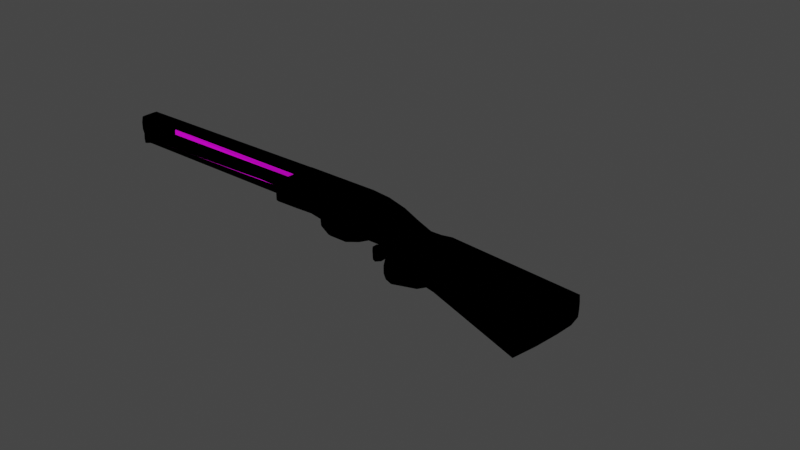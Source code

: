 # Source: shotgun.blend  (saved by Blender 3.5.10; exported with 4.5.12 LTS)
import bpy
from mathutils import Matrix  # noqa: F401  (used for matrix-valued properties, if any)

bpy.ops.wm.read_factory_settings(use_empty=True)
scene = bpy.context.scene
scene.name = 'Scene'

# ---- collections
col_gun = bpy.data.collections.new('Gun'); scene.collection.children.link(col_gun)
col_references = bpy.data.collections.new('References'); scene.collection.children.link(col_references)
col_bullet = bpy.data.collections.new('Bullet'); scene.collection.children.link(col_bullet)

# ---- images (referenced by path relative to the original .blend; pixels are not part of the script)
import os
ASSET_DIR = os.environ.get("B2B_ASSET_DIR", "")  # directory of the original .blend (textures are referenced by path, not embedded)
HERE = os.path.dirname(os.path.abspath(__file__))  # packed textures are extracted next to this script under _unpacked/

def load_image(name, relpath, width, height, colorspace="sRGB"):
    """Load a texture the original file referenced (path relative to the .blend, or extracted next to this script)."""
    p = next((c for c in (os.path.join(HERE, relpath), os.path.join(ASSET_DIR, relpath)) if relpath and os.path.exists(c)), "")
    if p:
        img = bpy.data.images.load(p, check_existing=True)
        img.name = name
    else:  # same state as the original file: an image datablock whose file is absent (Cycles renders it pink)
        img = bpy.data.images.new(name, width, height)
        img.source = "FILE"
        img.filepath = "//" + (relpath or name)
    img.colorspace_settings.name = colorspace
    return img
img_shotgunskin1_png = load_image('ShotgunSkin1.png', 'ShotgunSkin1.png', 1024, 1024, 'sRGB')

# ---- materials (node trees are filled in below, after node groups)
mat_material = bpy.data.materials.new('Material')
mat_material.alpha_threshold = 0.0
mat_material.use_transparent_shadow = False
mat_material.roughness = 0.5
mat_material.line_color = (0.0, 0.0, 0.0, 1.0)
mat_outline = bpy.data.materials.new('Outline')
mat_outline.use_backface_culling = True
mat_outline.use_transparent_shadow = False

# ---- material node trees
mat_material.use_nodes = True; mat_material.node_tree.nodes.clear()
_N = mat_material.node_tree.nodes; _L = mat_material.node_tree.links
n0 = _N.new('ShaderNodeOutputMaterial'); n0.name = 'Material Output'; n0.location = (300, 300)
n1 = _N.new('ShaderNodeBsdfPrincipled'); n1.name = 'Principled BSDF'; n1.location = (10, 300)
n1.distribution = 'GGX'
n1.subsurface_method = 'RANDOM_WALK_SKIN'
n1.inputs[3].default_value = 1.45
n1.inputs[27].default_value = (0.0, 0.0, 0.0, 1.0)
n1.inputs[28].default_value = 1.0
n2 = _N.new('ShaderNodeTexImage'); n2.name = 'Image Texture'; n2.location = (-388, 219)
n2.image = img_shotgunskin1_png
_L.new(n1.outputs[0], n0.inputs[0])
_L.new(n2.outputs[0], n1.inputs[0])
n0.is_active_output = True
mat_outline.use_nodes = True; mat_outline.node_tree.nodes.clear()
_N = mat_outline.node_tree.nodes; _L = mat_outline.node_tree.links
n0 = _N.new('ShaderNodeOutputMaterial'); n0.name = 'Material Output'; n0.location = (300, 300)
n1 = _N.new('ShaderNodeBsdfDiffuse'); n1.name = 'Diffuse BSDF'; n1.location = (10, 300)
n1.inputs[0].default_value = (0.0, 0.0, 0.0, 1.0)
n1.inputs[1].default_value = 0.5
_L.new(n1.outputs[0], n0.inputs[0])
n0.is_active_output = True

# ---- world
world_world = bpy.data.worlds.new('World'); scene.world = world_world
world_world.use_nodes = True; world_world.node_tree.nodes.clear()
_N = world_world.node_tree.nodes; _L = world_world.node_tree.links
n0 = _N.new('ShaderNodeOutputWorld'); n0.name = 'World Output'; n0.location = (300, 300)
n1 = _N.new('ShaderNodeBackground'); n1.name = 'Background'; n1.location = (10, 300)
n1.inputs[0].default_value = (0.05088, 0.05088, 0.05088, 1.0)
_L.new(n1.outputs[0], n0.inputs[0])
n0.is_active_output = True
world_world.color = (0.05088, 0.05088, 0.05088)
world_world.use_sun_shadow = False
world_world.sun_shadow_jitter_overblur = 0.0

# ---- meshes
me_cube = bpy.data.meshes.new('Cube')
me_cube.from_pydata([(-2.052, 0.0, 0.2031), (-2.229, -0.0002147, 0.2004), (-2.271, -0.0002147, 0.1606), (-2.236, -0.0002147, 0.06214), (-0.7653, 0.0, 0.05934), (-0.7617, 0.0, 0.02541), (-0.6038, 0.0, 0.03256), (-0.464, 0.0, 0.03941), (-0.3313, 0.0, 0.01038), (-0.255, 0.0, -0.06426), (-0.1378, 0.0, -0.1245), (-0.001515, 0.0, -0.1245), (0.0682, 0.0, -0.06742), (0.1147, 0.0, 0.01503), (0.214, 0.0, -0.01355), (0.3661, 0.0, -0.08327), (0.458, 0.0, -0.1942), (0.515, 0.0, -0.3241), (0.5721, 0.0, -0.3463), (-0.7586, -0.06843, 0.3514), (-0.762, -0.06843, 0.199), (0.7242, 0.0, -0.2924), (0.7591, 0.0, -0.2386), (1.634, 0.0, -0.3637), (1.656, 0.0, -0.1831), (0.8288, 0.0, -0.2544), (1.586, 0.0, -0.5428), (1.666, 0.0, -0.04362), (1.631, 0.0, 0.06251), (0.126, 0.0, 0.2981), (-2.055, 0.0, 0.2125), (-2.449, 0.0, 0.2125), (-2.449, 0.0, 0.3572), (-0.7586, 0.0, 0.3609), (-0.7505, 0.0, 0.3698), (-0.169, 0.0, 0.3646), (-0.009806, 0.0, 0.3425), (0.1708, 0.0, 0.2835), (0.3366, 0.0, 0.2032), (0.5061, 0.0, 0.1288), (0.5887, 0.0, 0.1302), (0.6616, 0.0, 0.1494), (0.8628, 0.0, 0.1295), (1.636, 0.0, 0.0558), (-0.01203, 0.0, 0.02652), (0.01765, 0.0, 0.008646), (0.03773, 0.0, -0.03062), (0.02511, 0.0, -0.07852), (-0.02641, 0.0, -0.1006), (-0.1233, 0.0, -0.09913), (-0.1823, 0.0, -0.06947), (-0.1978, 0.0, -0.01455), (-0.1652, 0.0, 0.02673), (-0.103, 0.0, 0.03755), (-0.07005, 0.0, 0.03356), (-0.7586, -0.02607, 0.3609), (-0.762, -0.02607, 0.2072), (-2.229, -0.03087, 0.2004), (-2.271, -0.03087, 0.1606), (-2.052, -0.02607, 0.2031), (-2.236, -0.03087, 0.06213), (-0.7617, -0.02607, 0.02541), (-0.6038, -0.02607, 0.03256), (-0.464, -0.02607, 0.03941), (-0.3313, -0.02607, 0.01038), (-0.255, -0.02607, -0.06426), (-0.1378, -0.02607, -0.1245), (0.126, -0.02607, 0.2981), (-0.001515, -0.02607, -0.1245), (0.7242, -0.02607, -0.2924), (0.5721, -0.02607, -0.3463), (0.7591, -0.02607, -0.2386), (0.0682, -0.02607, -0.06742), (0.8288, -0.02607, -0.2544), (1.586, -0.02607, -0.5428), (1.634, -0.02607, -0.3637), (1.656, -0.02607, -0.1831), (0.1147, -0.02607, 0.01503), (0.214, -0.02607, -0.01355), (0.3661, -0.02607, -0.08327), (0.458, -0.02607, -0.1942), (0.515, -0.02607, -0.3241), (1.666, -0.02607, -0.04362), (-2.055, -0.02607, 0.2125), (-2.449, -0.02607, 0.2125), (-2.449, -0.02607, 0.3572), (-0.7505, -0.02607, 0.3698), (-0.169, -0.02607, 0.3646), (-0.009806, -0.02607, 0.3425), (0.1708, -0.02607, 0.2835), (0.3366, -0.02607, 0.2032), (0.5061, -0.02607, 0.1288), (0.5887, -0.02607, 0.1302), (0.6616, -0.02607, 0.1494), (0.8628, -0.02607, 0.1295), (1.636, -0.02607, 0.0558), (-0.01203, -0.02607, 0.02652), (0.01765, -0.02607, 0.008646), (0.03773, -0.02607, -0.03062), (0.02511, -0.02607, -0.07852), (-0.02641, -0.02607, -0.1006), (-0.1233, -0.02607, -0.09913), (-0.1823, -0.02607, -0.06947), (-0.1978, -0.02607, -0.01455), (-0.1652, -0.02607, 0.02673), (-0.103, -0.02607, 0.03755), (-0.07005, -0.02607, 0.03356), (-0.7653, -0.06843, 0.05742), (0.126, -0.06843, 0.2861), (0.0514, -0.06843, 0.02148), (0.7242, -0.06843, -0.2794), (0.5721, -0.06843, -0.3309), (0.7591, -0.06843, -0.2278), (0.8288, -0.06843, -0.243), (1.586, -0.06843, -0.5191), (1.618, -0.06843, -0.3461), (1.64, -0.06843, -0.1732), (0.515, -0.06843, -0.3097), (1.65, -0.06843, -0.03967), (-2.055, -0.06843, 0.2205), (-2.449, -0.06843, 0.2205), (-2.052, -0.06843, 0.2061), (-2.449, -0.06843, 0.3479), (-0.7505, -0.06843, 0.3546), (-0.169, -0.06843, 0.3497), (-0.009806, -0.06843, 0.3285), (0.1708, -0.06843, 0.2721), (0.3366, -0.06843, 0.1952), (0.5061, -0.06843, 0.1239), (0.5887, -0.06843, 0.1253), (0.6616, -0.06843, 0.1437), (0.8628, -0.06843, 0.1246), (1.636, -0.06843, 0.05404), (-0.01203, -0.06843, 0.02601), (0.01765, -0.06843, 0.008892), (0.03773, -0.06843, -0.0287), (0.02511, -0.06843, -0.07456), (-0.02641, -0.06843, -0.09568), (-0.1233, -0.06843, -0.0943), (-0.1823, -0.06843, -0.0659), (-0.1978, -0.06843, -0.01332), (-0.1652, -0.06843, 0.02621), (-0.103, -0.06843, 0.03657), (-0.07005, -0.06843, 0.03274), (-2.199, 0.001588, 0.2018), (-2.196, 0.001588, 0.06166), (-2.206, -0.02928, 0.2017), (-2.449, 4.715e-16, 0.2442), (-2.449, -8.651e-16, 0.3394), (-2.449, -0.06843, 0.2557), (-2.449, -0.06843, 0.33), (-2.449, -0.05148, 0.3296), (-2.449, -0.05148, 0.255), (-2.463, -1.873e-06, 0.2442), (-2.463, -1.873e-06, 0.3395), (-2.463, -0.05148, 0.3297), (-2.463, -0.05148, 0.2551), (-2.269, -0.0002147, 0.08999), (-2.269, -0.03087, 0.08999), (-0.7631, -0.06843, 0.03776), (-0.7617, -0.05556, 0.02509), (-0.6044, -0.06843, 0.04464), (-0.6038, -0.05556, 0.03202), (-0.464, -0.05557, 0.03867), (-0.463, -0.06843, 0.05128), (-0.3242, -0.06843, 0.02221), (-0.3313, -0.05556, 0.0105), (-0.2447, -0.06843, -0.05229), (-0.255, -0.05558, -0.06192), (-0.136, -0.06843, -0.1057), (-0.1378, -0.05565, -0.1203), (-0.006469, -0.06843, -0.1057), (-0.001515, -0.05564, -0.1203), (0.05956, -0.06843, -0.05395), (0.0682, -0.05559, -0.065), (0.109, -0.06843, 0.02994), (0.1147, -0.05557, 0.01501), (0.2183, -0.06843, -0.0002035), (0.214, -0.05558, -0.01272), (0.3739, -0.06843, -0.06849), (0.3661, -0.05562, -0.08037), (0.458, -0.05571, -0.188), (0.458, -0.06843, -0.1853), (-0.7653, -0.02607, 0.05934), (-0.7653, -0.02607, 0.05934), (-0.7653, -0.04554, 0.05846), (-0.7632, -0.02607, 0.03996), (-2.198, -0.009786, 0.0616), (-2.203, -0.02928, 0.08099), (-2.222, -0.03021, 0.06187)], [], [(121, 20, 19, 122, 150, 149, 120, 119), (5, 61, 186, 183, 4), (79, 180, 178, 78), (68, 172, 170, 66), (85, 122, 19, 55), (44, 96, 106, 54), (63, 163, 162, 62), (56, 59, 121, 20), (74, 114, 113, 73), (49, 101, 100, 48), (17, 81, 80, 16), (50, 102, 101, 49), (18, 70, 81, 17), (51, 103, 102, 50), (27, 82, 76, 24), (52, 104, 103, 51), (53, 105, 104, 52), (30, 83, 84, 31), (0, 30, 83, 59), (3, 145, 187, 189, 60), (32, 85, 55, 33), (6, 62, 61, 5), (54, 106, 105, 53), (33, 55, 86, 34), (7, 63, 62, 6), (34, 86, 87, 35), (8, 64, 63, 7), (35, 87, 88, 36), (9, 65, 64, 8), (29, 67, 89, 37), (10, 66, 65, 9), (37, 89, 90, 38), (38, 90, 91, 39), (39, 91, 92, 40), (11, 68, 66, 10), (40, 92, 93, 41), (21, 69, 70, 18), (41, 93, 94, 42), (22, 71, 69, 21), (42, 94, 95, 43), (12, 72, 68, 11), (43, 95, 82, 27), (25, 73, 71, 22), (36, 88, 67, 29), (26, 74, 73, 25), (23, 75, 74, 26), (61, 160, 159, 107, 185, 186), (24, 76, 75, 23), (45, 97, 96, 44), (13, 77, 72, 12), (46, 98, 97, 45), (14, 78, 77, 13), (47, 99, 98, 46), (15, 79, 78, 14), (48, 100, 99, 47), (16, 80, 79, 15), (144, 146, 59, 0), (57, 1, 2, 58), (157, 158, 58, 2), (106, 143, 142, 105), (75, 115, 114, 74), (165, 167, 140, 141, 142), (55, 19, 123, 86), (76, 116, 115, 75), (97, 134, 133, 96), (64, 166, 163, 63), (86, 123, 124, 87), (78, 178, 176, 77), (98, 135, 134, 97), (65, 168, 166, 64), (87, 124, 125, 88), (175, 177, 179, 182, 117, 111, 110, 112, 113, 114, 115, 116, 118, 132, 131, 130, 129, 128, 127, 126, 108, 109), (99, 136, 135, 98), (66, 170, 168, 65), (67, 108, 126, 89), (80, 181, 180, 79), (100, 137, 136, 99), (167, 169, 171, 173, 135, 136, 137, 138, 139, 140), (89, 126, 127, 90), (81, 117, 182, 181, 80), (101, 138, 137, 100), (184, 56, 59, 146, 188), (90, 127, 128, 91), (102, 139, 138, 101), (91, 128, 129, 92), (70, 111, 117, 81), (103, 140, 139, 102), (72, 174, 172, 68), (92, 129, 130, 93), (82, 118, 116, 76), (104, 141, 140, 103), (69, 110, 111, 70), (93, 130, 131, 94), (105, 142, 141, 104), (71, 112, 110, 69), (94, 131, 132, 95), (83, 119, 120, 84), (96, 133, 143, 106), (77, 176, 174, 72), (95, 132, 118, 82), (59, 83, 119, 121), (73, 113, 112, 71), (88, 125, 108, 67), (145, 4, 183, 187), (146, 57, 58, 158, 60, 189, 188), (1, 144, 146, 57), (147, 31, 84, 120, 149, 152), (85, 32, 148, 151, 150, 122), (151, 152, 149, 150), (152, 156, 153, 147), (154, 153, 156, 155), (151, 155, 156, 152), (148, 154, 155, 151), (3, 60, 158, 157), (162, 161, 159, 160), (166, 165, 164, 163), (163, 164, 161, 162), (168, 167, 165, 166), (170, 169, 167, 168), (172, 171, 169, 170), (174, 173, 171, 172), (176, 175, 173, 174), (178, 177, 175, 176), (180, 179, 177, 178), (181, 182, 179, 180), (62, 162, 160, 61), (183, 186, 185, 184), (187, 189, 188), (183, 188, 187, 184), (185, 107, 20, 56, 184), (133, 134, 135, 173, 175, 109), (107, 159, 161, 164, 165, 142, 143, 133, 109, 108, 125, 124, 123, 19, 20)])
_uv = me_cube.uv_layers.new(name='UVMap')
_uv.uv.foreach_set('vector', [0.304, 0.915, 0.9835, 0.9251, 0.9866, 0.8231, 0.1054, 0.8288, 0.1024, 0.8355, 0.09843, 0.8714, 0.1024, 0.8853, 0.2985, 0.9084, 0.04126, 0.341, 0.05497, 0.3409, 0.05505, 0.3485, 0.05516, 0.3588, 0.04145, 0.3589, 0.5889, 0.2667, 0.5915, 0.2573, 0.5392, 0.249, 0.5383, 0.2577, 0.2085, 0.2134, 0.2085, 0.2127, 0.2328, 0.2325, 0.2326, 0.2322, 0.09899, 0.8092, 0.1054, 0.8288, 0.9866, 0.8231, 0.9863, 0.7994, 0.1559, 0.1659, 0.1678, 0.1704, 0.1885, 0.1602, 0.1905, 0.1254, 0.2753, 0.3092, 0.2765, 0.3255, 0.2059, 0.3276, 0.2055, 0.3119, 0.9827, 0.9536, 0.2978, 0.9347, 0.304, 0.915, 0.9835, 0.9251, 0.9614, 0.1931, 0.9521, 0.1838, 0.7477, 0.2491, 0.7541, 0.2621, 0.2308, 0.2318, 0.2315, 0.2311, 0.2114, 0.2152, 0.2107, 0.2161, 0.6633, 0.316, 0.6647, 0.308, 0.6293, 0.2873, 0.6254, 0.2944, 0.2413, 0.239, 0.2411, 0.2391, 0.2315, 0.2311, 0.2308, 0.2318, 0.6832, 0.3146, 0.6812, 0.3072, 0.6647, 0.308, 0.6633, 0.316, 0.249, 0.242, 0.2441, 0.2436, 0.2411, 0.2391, 0.2413, 0.239, 0.9248, 0.04731, 0.9193, 0.05444, 0.9462, 0.08937, 0.9538, 0.08512, 0.2644, 0.2287, 0.2396, 0.2355, 0.2441, 0.2436, 0.249, 0.242, 0.2749, 0.1158, 0.2278, 0.1781, 0.2396, 0.2355, 0.2644, 0.2287, 0.2883, 0.9469, 0.2922, 0.9328, 0.09374, 0.9003, 0.08757, 0.9127, 0.2936, 0.9485, 0.2883, 0.9469, 0.2922, 0.9328, 0.2978, 0.9347, 0.1579, 0.6234, 0.1855, 0.6083, 0.1878, 0.6172, 0.1766, 0.6343, 0.1706, 0.6383, 0.09463, 0.7951, 0.09899, 0.8092, 0.9863, 0.7994, 0.9862, 0.7851, 0.2051, 0.298, 0.2055, 0.3119, 0.1286, 0.3141, 0.1283, 0.3003, 0.1905, 0.1254, 0.1885, 0.1602, 0.2278, 0.1781, 0.2749, 0.1158, 0.14, 0.5363, 0.1413, 0.5228, 0.1468, 0.5238, 0.1457, 0.5369, 0.2743, 0.295, 0.2753, 0.3092, 0.2055, 0.3119, 0.2051, 0.298, 0.1457, 0.5369, 0.1468, 0.5238, 0.4142, 0.5247, 0.4146, 0.5383, 0.3414, 0.2865, 0.3429, 0.3006, 0.2753, 0.3092, 0.2743, 0.295, 0.4146, 0.5383, 0.4142, 0.5247, 0.4904, 0.5193, 0.4918, 0.5329, 0.2507, 0.243, 0.2519, 0.2451, 0.2738, 0.2539, 0.2749, 0.248, 0.4893, 0.1565, 0.4892, 0.1636, 0.5019, 0.1638, 0.5021, 0.1567, 0.232, 0.2331, 0.2326, 0.2322, 0.2519, 0.2451, 0.2507, 0.243, 0.5021, 0.1567, 0.5019, 0.1638, 0.5525, 0.1659, 0.5524, 0.1586, 0.5524, 0.1586, 0.5525, 0.1659, 0.6058, 0.1627, 0.6044, 0.1553, 0.6044, 0.1553, 0.6058, 0.1627, 0.6285, 0.1555, 0.626, 0.1487, 0.2077, 0.2142, 0.2085, 0.2134, 0.2326, 0.2322, 0.232, 0.2331, 0.626, 0.1487, 0.6285, 0.1555, 0.6474, 0.147, 0.6447, 0.1406, 0.7223, 0.2918, 0.7179, 0.2859, 0.6812, 0.3072, 0.6832, 0.3146, 0.6447, 0.1406, 0.6474, 0.147, 0.6976, 0.1265, 0.6948, 0.12, 0.7374, 0.2796, 0.7328, 0.2726, 0.7179, 0.2859, 0.7223, 0.2918, 0.6948, 0.12, 0.6976, 0.1265, 0.8899, 0.03961, 0.8905, 0.03112, 0.1997, 0.2113, 0.2021, 0.2066, 0.2085, 0.2134, 0.2077, 0.2142, 0.8905, 0.03112, 0.8899, 0.03961, 0.9193, 0.05444, 0.9248, 0.04731, 0.7573, 0.2696, 0.7541, 0.2621, 0.7328, 0.2726, 0.7374, 0.2796, 0.4918, 0.5329, 0.4904, 0.5193, 0.5588, 0.508, 0.5607, 0.5217, 0.9685, 0.1983, 0.9614, 0.1931, 0.7541, 0.2621, 0.7573, 0.2696, 0.9743, 0.1412, 0.9662, 0.1424, 0.9614, 0.1931, 0.9685, 0.1983, 0.05497, 0.3409, 0.07047, 0.3405, 0.07731, 0.3471, 0.07742, 0.3575, 0.0654, 0.3582, 0.05505, 0.3485, 0.9538, 0.08512, 0.9462, 0.08937, 0.9662, 0.1424, 0.9743, 0.1412, 0.1645, 0.1927, 0.1745, 0.1863, 0.1678, 0.1704, 0.1559, 0.1659, 0.2251, 0.2013, 0.2224, 0.1943, 0.2021, 0.2066, 0.1997, 0.2113, 0.189, 0.208, 0.1903, 0.2005, 0.1745, 0.1863, 0.1645, 0.1927, 0.5374, 0.2653, 0.5383, 0.2577, 0.5087, 0.2559, 0.5082, 0.2633, 0.2013, 0.2105, 0.2016, 0.208, 0.1903, 0.2005, 0.189, 0.208, 0.5863, 0.2744, 0.5889, 0.2667, 0.5383, 0.2577, 0.5374, 0.2653, 0.2107, 0.2161, 0.2114, 0.2152, 0.2016, 0.208, 0.2013, 0.2105, 0.6254, 0.2944, 0.6293, 0.2873, 0.5889, 0.2667, 0.5863, 0.2744, 0.3256, 0.6877, 0.3237, 0.6776, 0.374, 0.6795, 0.3738, 0.688, 0.1798, 0.7018, 0.1697, 0.7167, 0.1502, 0.6886, 0.1645, 0.6825, 0.144, 0.6503, 0.1611, 0.6536, 0.1645, 0.6825, 0.1502, 0.6886, 0.1885, 0.1602, 0.1642, 0.1903, 0.1782, 0.2456, 0.2278, 0.1781, 0.9662, 0.1424, 0.9508, 0.1402, 0.9521, 0.1838, 0.9614, 0.1931, 0.2717, 0.2678, 0.253, 0.2481, 0.243, 0.2508, 0.2234, 0.2574, 0.1782, 0.2456, 0.1413, 0.5228, 0.1428, 0.5006, 0.1467, 0.5016, 0.1468, 0.5238, 0.9462, 0.08937, 0.9326, 0.09428, 0.9508, 0.1402, 0.9662, 0.1424, 0.1745, 0.1863, 0.1846, 0.1777, 0.1705, 0.1713, 0.1678, 0.1704, 0.3429, 0.3006, 0.3446, 0.316, 0.2765, 0.3255, 0.2753, 0.3092, 0.1468, 0.5238, 0.1467, 0.5016, 0.4141, 0.5014, 0.4142, 0.5247, 0.5383, 0.2577, 0.5392, 0.249, 0.5092, 0.2476, 0.5087, 0.2559, 0.1903, 0.2005, 0.1963, 0.1933, 0.1846, 0.1777, 0.1745, 0.1863, 0.2519, 0.2451, 0.2525, 0.2479, 0.2722, 0.2613, 0.2738, 0.2539, 0.4142, 0.5247, 0.4141, 0.5014, 0.4896, 0.4961, 0.4904, 0.5193, 0.5067, 0.2424, 0.5397, 0.2436, 0.5931, 0.2514, 0.6343, 0.2743, 0.6647, 0.297, 0.6783, 0.296, 0.7122, 0.2752, 0.7244, 0.2587, 0.7477, 0.2491, 0.9521, 0.1838, 0.9508, 0.1402, 0.9326, 0.09428, 0.9095, 0.06442, 0.8886, 0.05211, 0.7024, 0.1374, 0.6518, 0.1575, 0.633, 0.1672, 0.6087, 0.1752, 0.5535, 0.1782, 0.5028, 0.1756, 0.4901, 0.1755, 0.4926, 0.2492, 0.2016, 0.208, 0.2057, 0.2029, 0.1963, 0.1933, 0.1903, 0.2005, 0.2326, 0.2322, 0.2328, 0.2325, 0.2525, 0.2479, 0.2519, 0.2451, 0.4892, 0.1636, 0.4901, 0.1755, 0.5028, 0.1756, 0.5019, 0.1638, 0.6293, 0.2873, 0.6328, 0.2781, 0.5915, 0.2573, 0.5889, 0.2667, 0.2114, 0.2152, 0.2139, 0.2115, 0.2057, 0.2029, 0.2016, 0.208, 0.253, 0.2481, 0.2348, 0.2314, 0.2093, 0.2113, 0.2006, 0.1981, 0.1963, 0.1933, 0.2057, 0.2029, 0.2139, 0.2115, 0.235, 0.228, 0.2453, 0.2385, 0.243, 0.2508, 0.5019, 0.1638, 0.5028, 0.1756, 0.5535, 0.1782, 0.5525, 0.1659, 0.6647, 0.308, 0.6647, 0.297, 0.6343, 0.2743, 0.6328, 0.2781, 0.6293, 0.2873, 0.2315, 0.2311, 0.235, 0.228, 0.2139, 0.2115, 0.2114, 0.2152, 0.7953, 0.6446, 0.795, 0.6929, 0.374, 0.6795, 0.3237, 0.6776, 0.3258, 0.6382, 0.5525, 0.1659, 0.5535, 0.1782, 0.6087, 0.1752, 0.6058, 0.1627, 0.2411, 0.2391, 0.2453, 0.2385, 0.235, 0.228, 0.2315, 0.2311, 0.6058, 0.1627, 0.6087, 0.1752, 0.633, 0.1672, 0.6285, 0.1555, 0.6812, 0.3072, 0.6783, 0.296, 0.6647, 0.297, 0.6647, 0.308, 0.2441, 0.2436, 0.243, 0.2508, 0.2453, 0.2385, 0.2411, 0.2391, 0.2021, 0.2066, 0.2016, 0.202, 0.2085, 0.2127, 0.2085, 0.2134, 0.6285, 0.1555, 0.633, 0.1672, 0.6518, 0.1575, 0.6474, 0.147, 0.9193, 0.05444, 0.9095, 0.06442, 0.9326, 0.09428, 0.9462, 0.08937, 0.2396, 0.2355, 0.2234, 0.2574, 0.243, 0.2508, 0.2441, 0.2436, 0.7179, 0.2859, 0.7122, 0.2752, 0.6783, 0.296, 0.6812, 0.3072, 0.6474, 0.147, 0.6518, 0.1575, 0.7024, 0.1374, 0.6976, 0.1265, 0.2278, 0.1781, 0.1782, 0.2456, 0.2234, 0.2574, 0.2396, 0.2355, 0.7328, 0.2726, 0.7244, 0.2587, 0.7122, 0.2752, 0.7179, 0.2859, 0.6976, 0.1265, 0.7024, 0.1374, 0.8886, 0.05211, 0.8899, 0.03961, 0.2922, 0.9328, 0.2985, 0.9084, 0.1024, 0.8853, 0.09374, 0.9003, 0.1678, 0.1704, 0.1705, 0.1713, 0.1642, 0.1903, 0.1885, 0.1602, 0.2224, 0.1943, 0.2181, 0.1859, 0.2016, 0.202, 0.2021, 0.2066, 0.8899, 0.03961, 0.8886, 0.05211, 0.9095, 0.06442, 0.9193, 0.05444, 0.2978, 0.9347, 0.2922, 0.9328, 0.2985, 0.9084, 0.304, 0.915, 0.7541, 0.2621, 0.7477, 0.2491, 0.7244, 0.2587, 0.7328, 0.2726, 0.4904, 0.5193, 0.4896, 0.4961, 0.5572, 0.4842, 0.5588, 0.508, 0.3275, 0.7015, 0.7948, 0.7019, 0.7948, 0.7104, 0.3267, 0.7052, 0.1936, 0.7057, 0.1798, 0.7018, 0.1645, 0.6825, 0.1611, 0.6536, 0.1706, 0.6383, 0.1766, 0.6343, 0.1936, 0.6392, 0.1697, 0.7167, 0.1881, 0.727, 0.1936, 0.7057, 0.1798, 0.7018, 0.07148, 0.9018, 0.08757, 0.9127, 0.09374, 0.9003, 0.1024, 0.8853, 0.09843, 0.8714, 0.08847, 0.8738, 0.09899, 0.8092, 0.09463, 0.7951, 0.08367, 0.7991, 0.09294, 0.8312, 0.1024, 0.8355, 0.1054, 0.8288, 0.09294, 0.8312, 0.08847, 0.8738, 0.09843, 0.8714, 0.1024, 0.8355, 0.02428, 0.8246, 0.03293, 0.8299, 0.05919, 0.8127, 0.05383, 0.8047, 0.05919, 0.878, 0.05919, 0.8127, 0.03293, 0.8299, 0.02888, 0.8628, 0.02113, 0.8672, 0.02888, 0.8628, 0.03293, 0.8299, 0.02428, 0.8246, 0.05275, 0.8886, 0.05919, 0.878, 0.02888, 0.8628, 0.02113, 0.8672, 0.1579, 0.6234, 0.1706, 0.6383, 0.1611, 0.6536, 0.144, 0.6503, 0.2059, 0.3276, 0.2061, 0.3371, 0.1288, 0.3393, 0.129, 0.3297, 0.3446, 0.316, 0.348, 0.3255, 0.2772, 0.3354, 0.2765, 0.3255, 0.2765, 0.3255, 0.2772, 0.3354, 0.2061, 0.3371, 0.2059, 0.3276, 0.2525, 0.2479, 0.253, 0.2481, 0.2717, 0.2678, 0.2722, 0.2613, 0.2328, 0.2325, 0.2348, 0.2314, 0.253, 0.2481, 0.2525, 0.2479, 0.2085, 0.2127, 0.2093, 0.2113, 0.2348, 0.2314, 0.2328, 0.2325, 0.2016, 0.202, 0.2006, 0.1981, 0.2093, 0.2113, 0.2085, 0.2127, 0.2181, 0.1859, 0.2161, 0.1778, 0.2006, 0.1981, 0.2016, 0.202, 0.5392, 0.249, 0.5397, 0.2436, 0.5067, 0.2424, 0.5092, 0.2476, 0.5915, 0.2573, 0.5931, 0.2514, 0.5397, 0.2436, 0.5392, 0.249, 0.6328, 0.2781, 0.6343, 0.2743, 0.5931, 0.2514, 0.5915, 0.2573, 0.2055, 0.3119, 0.2059, 0.3276, 0.129, 0.3297, 0.1286, 0.3141, 0.05516, 0.3588, 0.05505, 0.3485, 0.0654, 0.3582, 0.05517, 0.3588, 0.1878, 0.6172, 0.1766, 0.6343, 0.1936, 0.6392, 0.7949, 0.7019, 0.3263, 0.6967, 0.3275, 0.6878, 0.7946, 0.7014, 0.0654, 0.3582, 0.07742, 0.3575, 0.07822, 0.432, 0.056, 0.4365, 0.05517, 0.3588, 0.1705, 0.1713, 0.1846, 0.1777, 0.1963, 0.1933, 0.2006, 0.1981, 0.2161, 0.1778, 0.1987, 0.1761, 0.1284, 0.3498, 0.1288, 0.3393, 0.2061, 0.3371, 0.2772, 0.3354, 0.348, 0.3255, 0.4568, 0.3401, 0.4731, 0.3395, 0.5018, 0.3386, 0.5331, 0.3395, 0.5572, 0.4842, 0.4896, 0.4961, 0.4141, 0.5014, 0.1467, 0.5016, 0.1428, 0.5006, 0.1347, 0.4239])
me_cube.materials.append(mat_material)
me_cube.materials.append(mat_outline)
me_cube.use_mirror_vertex_groups = False
me_cube.update()
me_cube_001 = bpy.data.meshes.new('Cube.001')
me_cube_001.from_pydata([(-0.3962, 0.0, 0.000258), (-0.3666, 0.0, -0.04846), (0.3873, 0.0, -0.05524), (0.3962, 0.0, -0.000258), (-0.3962, -0.02607, 0.000258), (-0.3666, -0.02607, -0.04846), (0.3873, -0.02607, -0.05524), (0.3962, -0.02607, -0.000258), (-0.3666, -0.0489, -0.03532), (-0.3962, -0.0489, 0.000258), (0.3873, -0.0489, -0.0421), (0.3962, -0.0489, -0.000258), (-0.3962, -0.02607, 0.1345), (0.3962, -0.02607, 0.1339), (-0.3962, -0.0489, 0.1345), (0.3962, -0.0489, 0.1339)], [], [(6, 10, 8, 5), (1, 5, 4, 0), (2, 6, 5, 1), (3, 7, 6, 2), (9, 8, 10, 11), (7, 11, 10, 6), (5, 8, 9, 4), (12, 14, 15, 13), (11, 15, 14, 9), (7, 13, 15, 11), (9, 14, 12, 4), (0, 4, 7, 3), (13, 7, 4, 12)])
_uv = me_cube_001.uv_layers.new(name='UVMap')
_uv.uv.foreach_set('vector', [0.6403, 0.5129, 0.6247, 0.524, 0.9433, 0.5324, 0.9276, 0.5212, 0.9155, 0.5099, 0.9276, 0.5212, 0.9492, 0.4773, 0.9263, 0.4899, 0.6477, 0.5024, 0.6403, 0.5129, 0.9276, 0.5212, 0.9155, 0.5099, 0.6424, 0.4816, 0.6144, 0.473, 0.6403, 0.5129, 0.6477, 0.5024, 0.9555, 0.5476, 0.9433, 0.5324, 0.6247, 0.524, 0.6206, 0.5416, 0.6144, 0.473, 0.6011, 0.4815, 0.6247, 0.524, 0.6403, 0.5129, 0.9276, 0.5212, 0.9433, 0.5324, 0.9635, 0.4837, 0.9492, 0.4773, 0.9544, 0.614, 0.9546, 0.6043, 0.6197, 0.5984, 0.6195, 0.608, 0.6206, 0.5416, 0.6197, 0.5984, 0.9546, 0.6043, 0.9555, 0.5476, 0.6144, 0.473, 0.5916, 0.4061, 0.5794, 0.4098, 0.6011, 0.4815, 0.9635, 0.4837, 0.9774, 0.4066, 0.9667, 0.4046, 0.9492, 0.4773, 0.9263, 0.4899, 0.9492, 0.4773, 0.6144, 0.473, 0.6424, 0.4816, 0.5916, 0.4061, 0.6144, 0.473, 0.9492, 0.4773, 0.9667, 0.4046])
me_cube_001.materials.append(mat_material)
me_cube_001.materials.append(mat_outline)
me_cube_001.use_mirror_vertex_groups = False
me_cube_001.update()
me_cube_004 = bpy.data.meshes.new('Cube.004')
me_cube_004.from_pydata([(0.1376, 4.892e-08, 0.1484), (0.0796, 4.892e-08, 0.1554), (0.07743, 4.892e-08, 0.1207), (0.05948, 4.892e-08, 0.08545), (0.02884, 4.892e-08, 0.06964), (0.03189, 4.892e-08, 0.0564), (0.07134, 4.892e-08, 0.06284), (0.0972, 4.892e-08, 0.08901), (0.1045, 4.892e-08, 0.1004), (0.1292, 4.892e-08, 0.1025), (0.147, 4.892e-08, 0.1264), (0.1376, -0.02607, 0.1484), (0.0796, -0.02607, 0.1554), (0.07743, -0.02607, 0.1207), (0.05948, -0.02607, 0.08545), (0.02884, -0.02607, 0.06964), (0.03189, -0.02607, 0.0564), (0.07134, -0.02607, 0.06284), (0.0972, -0.02607, 0.08901), (0.1045, -0.02607, 0.1004), (0.1292, -0.02607, 0.1025), (0.147, -0.02607, 0.1264), (0.1008, 4.479e-08, 0.1862), (0.1008, -0.02607, 0.1862), (0.1316, 4.393e-08, 0.1926), (0.1316, -0.02607, 0.1926), (0.1422, 4.664e-08, 0.1724), (0.1422, -0.02607, 0.1724)], [], [(11, 12, 13, 14, 15, 16, 17, 18, 19, 20, 21), (2, 13, 12, 1), (3, 14, 13, 2), (4, 15, 14, 3), (5, 16, 15, 4), (6, 17, 16, 5), (7, 18, 17, 6), (8, 19, 18, 7), (9, 20, 19, 8), (10, 21, 20, 9), (0, 11, 21, 10), (12, 23, 22, 1), (23, 25, 24, 22), (25, 27, 26, 24), (0, 26, 27, 11), (12, 11, 27, 25, 23)])
_uv = me_cube_004.uv_layers.new(name='UVMap')
_uv.uv.foreach_set('vector', [0.3755, 0.1236, 0.3894, 0.1199, 0.3884, 0.1099, 0.3881, 0.09737, 0.3886, 0.09061, 0.3869, 0.09, 0.3823, 0.09415, 0.3786, 0.1032, 0.3775, 0.1075, 0.3727, 0.1132, 0.3715, 0.119, 0.397, 0.1099, 0.3884, 0.1099, 0.3894, 0.1199, 0.397, 0.1211, 0.3969, 0.09627, 0.3881, 0.09737, 0.3884, 0.1099, 0.397, 0.1099, 0.392, 0.08425, 0.3886, 0.09061, 0.3881, 0.09737, 0.3969, 0.09627, 0.3865, 0.08307, 0.3869, 0.09, 0.3886, 0.09061, 0.392, 0.08425, 0.3768, 0.08992, 0.3823, 0.09415, 0.3869, 0.09, 0.3865, 0.08307, 0.3713, 0.0998, 0.3786, 0.1032, 0.3823, 0.09415, 0.3768, 0.08992, 0.3694, 0.1034, 0.3775, 0.1075, 0.3786, 0.1032, 0.3713, 0.0998, 0.3653, 0.1111, 0.3727, 0.1132, 0.3775, 0.1075, 0.3694, 0.1034, 0.3651, 0.1212, 0.3715, 0.119, 0.3727, 0.1132, 0.3653, 0.1111, 0.3691, 0.128, 0.3755, 0.1236, 0.3715, 0.119, 0.3651, 0.1212, 0.3894, 0.1199, 0.3864, 0.1273, 0.3927, 0.1334, 0.397, 0.1211, 0.3864, 0.1273, 0.3822, 0.1308, 0.3814, 0.1381, 0.3927, 0.1334, 0.3822, 0.1308, 0.3786, 0.1289, 0.374, 0.1344, 0.3814, 0.1381, 0.3691, 0.128, 0.374, 0.1344, 0.3786, 0.1289, 0.3755, 0.1236, 0.3894, 0.1199, 0.3755, 0.1236, 0.3786, 0.1289, 0.3822, 0.1308, 0.3864, 0.1273])
me_cube_004.materials.append(mat_material)
me_cube_004.materials.append(mat_outline)
me_cube_004.use_mirror_vertex_groups = False
me_cube_004.update()
me_cube_010 = bpy.data.meshes.new('Cube.010')
me_cube_010.from_pydata([(-0.03863, -0.02675, 0.02127), (-0.03763, -3.956e-07, 0.02742), (0.1214, -0.01657, 0.01604), (0.1214, -1.408e-05, 0.01906), (-0.03912, -0.02675, 0.0), (0.121, -0.01657, -0.0001062), (0.121, -3.956e-07, 0.0), (0.12, -0.0244, 0.02265), (0.1195, -0.0244, 0.0), (0.1201, -3.956e-07, 0.02647), (-0.03903, -3.956e-07, 0.0), (0.1053, -0.02462, 0.02253), (0.1048, -0.02462, 0.0), (0.1054, -3.956e-07, 0.02656)], [], [(11, 0, 4, 12), (11, 13, 1, 0), (2, 5, 6, 3), (2, 3, 9, 7), (2, 7, 8, 5), (7, 9, 13, 11), (7, 11, 12, 8), (10, 1, 0, 4)])
_uv = me_cube_010.uv_layers.new(name='UVMap')
_uv.uv.foreach_set('vector', [0.01157, 0.02091, 0.04442, 0.02727, 0.04386, 0.03142, 0.01085, 0.02603, 0.01157, 0.02091, 0.01253, 0.01519, 0.04528, 0.02094, 0.04442, 0.02727, 0.06924, 0.05934, 0.06967, 0.07404, 0.0541, 0.07404, 0.05424, 0.05613, 0.06924, 0.05934, 0.05424, 0.05613, 0.05478, 0.04802, 0.07713, 0.05275, 0.06924, 0.05934, 0.07713, 0.05275, 0.0782, 0.0737, 0.06967, 0.07404, 0.06804, 0.02739, 0.06061, 0.02485, 0.06213, 0.02044, 0.06965, 0.02297, 0.06804, 0.02739, 0.06965, 0.02297, 0.07641, 0.02505, 0.07493, 0.02951, 0.09138, 0.03751, 0.09137, 0.01042, 0.1178, 0.01652, 0.1178, 0.03752])
me_cube_010.materials.append(mat_material)
me_cube_010.materials.append(mat_outline)
me_cube_010.use_mirror_vertex_groups = False
me_cube_010.update()
me_cube_002 = bpy.data.meshes.new('Cube.002')
me_cube_002.from_pydata([(-0.03863, -0.02675, 0.02127), (-0.03763, -3.956e-07, 0.02742), (-0.03912, -0.02675, 0.0), (-0.04511, -0.02675, 0.0), (-0.04461, -0.02675, 0.02127), (-0.04362, -3.956e-07, 0.02742), (-0.04501, -3.956e-07, 0.0), (-0.03802, -3.956e-07, 0.0)], [], [(0, 1, 5, 4), (6, 3, 4, 5), (2, 0, 4, 3), (0, 2, 7, 1)])
_uv = me_cube_002.uv_layers.new(name='UVMap')
_uv.uv.foreach_set('vector', [0.03122, 0.05784, 0.01839, 0.05663, 0.01876, 0.05384, 0.03158, 0.05506, 0.1204, 0.04824, 0.1168, 0.08004, 0.09539, 0.07762, 0.09164, 0.04498, 0.04114, 0.05892, 0.03122, 0.05784, 0.03158, 0.05506, 0.0415, 0.05613, 0.09269, 0.03252, 0.09268, 0.01107, 0.1197, 0.01109, 0.1197, 0.03873])
me_cube_002.materials.append(mat_material)
me_cube_002.materials.append(mat_outline)
me_cube_002.use_mirror_vertex_groups = False
me_cube_002.update()
arm_armature = bpy.data.armatures.new('Armature')  # bones are not reproduced

# ---- objects
ob_shotgun = bpy.data.objects.new('Shotgun', me_cube)
ob_pump = bpy.data.objects.new('Pump', me_cube_001)
ob_trigger = bpy.data.objects.new('Trigger', me_cube_004)
ob_armature = bpy.data.objects.new('Armature', arm_armature)
ob_empty = bpy.data.objects.new('Empty', None)
ob_bulletbody = bpy.data.objects.new('BulletBody', me_cube_010)
ob_bullethead = bpy.data.objects.new('BulletHead', me_cube_002)

# ---- transforms, parenting, visibility, modifiers, constraints
ob_shotgun.parent = ob_armature
ob_shotgun.matrix_parent_inverse = Matrix(((1.0, -0.0, 0.0, -0.7803), (-0.0, 0.0, 1.0, -0.06906), (0.0, -1.0, 0.0, -0.0), (0.0, 0.0, -0.0, 1.0)))
ob_shotgun.location = (0.4243, 0.0, -0.0406)
ob_shotgun.lock_rotations_4d = False
ob_shotgun.empty_display_type = 'ARROWS'
ob_shotgun.lineart.crease_threshold = 0.0
_m = ob_shotgun.modifiers.new('Mirror', 'MIRROR')
_m.use_axis = (False, True, False)
_m = ob_shotgun.modifiers.new('Solidify', 'SOLIDIFY')
_m.thickness = -0.01
_m.material_offset = 1
_m.use_rim = False
_m.use_flip_normals = True
ob_pump.parent = ob_armature
ob_pump.matrix_parent_inverse = Matrix(((1.0, -0.0, -0.0, 1.221), (-0.0, 0.0, 1.0, -0.1166), (-0.0, -1.0, 0.0, -6.387e-09), (0.0, 0.0, -0.0, 1.0)))
ob_pump.location = (-1.219, 0.0, 0.02017)
ob_pump.lock_rotations_4d = False
ob_pump.empty_display_type = 'ARROWS'
ob_pump.lineart.crease_threshold = 0.0
_m = ob_pump.modifiers.new('Mirror', 'MIRROR')
_m.use_axis = (False, True, False)
_m = ob_pump.modifiers.new('Solidify', 'SOLIDIFY')
_m.thickness = -0.01
_m.material_offset = 1
_m.use_rim = False
_m.use_flip_normals = True
ob_trigger.parent = ob_armature
ob_trigger.matrix_parent_inverse = Matrix(((-0.8006, -1.282e-07, 0.5992, 0.3114), (-0.5992, -7.735e-08, -0.8006, 0.1143), (2.386e-08, -1.0, -1.786e-08, 2.868e-08), (0.0, 0.0, 0.0, 1.0)))
ob_trigger.location = (0.388, -3.208e-09, -0.001999)
ob_trigger.lock_rotations_4d = False
ob_trigger.empty_display_type = 'ARROWS'
ob_trigger.lineart.crease_threshold = 0.0
_m = ob_trigger.modifiers.new('Mirror', 'MIRROR')
_m.use_axis = (False, True, False)
_m = ob_trigger.modifiers.new('Solidify', 'SOLIDIFY')
_m.thickness = -0.01
_m.material_offset = 1
_m.use_rim = False
_m.use_flip_normals = True
ob_armature.location = (0.0, 0.0, 0.0)
ob_empty.location = (0.02116, 0.0, -0.08243)
ob_empty.rotation_euler = (1.571, -0.0, -0.0)
ob_empty.scale = (0.8407, 0.8407, 1.0)
ob_empty.empty_display_type = 'IMAGE'
ob_empty.empty_display_size = 5.0
ob_bulletbody.location = (0.2684, -0.315, 0.214)
ob_bulletbody.lock_rotations_4d = False
ob_bulletbody.empty_display_type = 'ARROWS'
ob_bulletbody.lineart.crease_threshold = 0.0
_m = ob_bulletbody.modifiers.new('Mirror.001', 'MIRROR')
_m.use_axis = (False, True, True)
_m = ob_bulletbody.modifiers.new('Solidify', 'SOLIDIFY')
_m.thickness = -0.01
_m.material_offset = 1
_m.use_rim = False
_m.use_flip_normals = True
_m = ob_bulletbody.modifiers.new('Boolean', 'BOOLEAN')
_m.object = ob_bullethead
_m.operation = 'UNION'
_m.solver = 'FAST'
ob_bullethead.location = (0.2684, -0.315, 0.214)
ob_bullethead.lock_rotations_4d = False
ob_bullethead.empty_display_type = 'ARROWS'
ob_bullethead.lineart.crease_threshold = 0.0
_m = ob_bullethead.modifiers.new('Mirror.001', 'MIRROR')
_m.use_axis = (False, True, True)
_m = ob_bullethead.modifiers.new('Solidify', 'SOLIDIFY')
_m.thickness = -0.01
_m.material_offset = 1
_m.use_rim = False
_m.use_flip_normals = True

# ---- collection membership
col_gun.objects.link(ob_shotgun)
col_gun.objects.link(ob_pump)
col_gun.objects.link(ob_trigger)
col_gun.objects.link(ob_armature)
col_references.objects.link(ob_empty)
col_bullet.objects.link(ob_bulletbody)
col_bullet.objects.link(ob_bullethead)

# ---- scene / render settings (as saved in the file)
scene.frame_start = 1; scene.frame_end = 250; scene.frame_set(1)
scene.render.engine = 'BLENDER_EEVEE_NEXT'
scene.cycles.sampling_pattern = 'TABULATED_SOBOL'
scene.view_settings.view_transform = 'Filmic'
bpy.context.view_layer.update()

# ---- added for rendering (the .blend has no active camera and no usable light): camera, sun
cam_auto = bpy.data.cameras.new('AutoCamera')
cam_auto.lens = 50.0
cam_auto.sensor_width = 36.0
cam_auto.clip_end = 1000.0
ob_auto_camera = bpy.data.objects.new('AutoCamera', cam_auto)
scene.collection.objects.link(ob_auto_camera)
ob_auto_camera.location = (3.97821, -4.87694, 3.30113)
ob_auto_camera.rotation_euler = (1.09748, -7.21219e-08, 0.694738)
scene.camera = ob_auto_camera
light_auto_sun = bpy.data.lights.new('AutoSun', 'SUN')
light_auto_sun.energy = 3.0
light_auto_sun.angle = 0.0523599
ob_auto_sun = bpy.data.objects.new('AutoSun', light_auto_sun)
scene.collection.objects.link(ob_auto_sun)
ob_auto_sun.rotation_euler = (0.872665, 0.174533, 0.523599)
bpy.context.view_layer.update()
